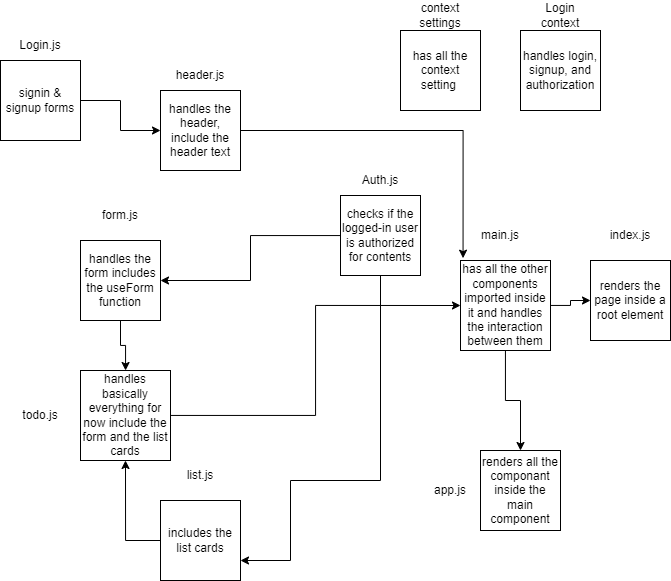

The diagram above was exported from draw.io. Its source (the exported page's mxGraphModel, read from the mxfile embedded in the PNG):
<mxGraphModel dx="2638" dy="784" grid="1" gridSize="10" guides="1" tooltips="1" connect="1" arrows="1" fold="1" page="1" pageScale="1" pageWidth="850" pageHeight="1100" math="0" shadow="0">
  <root>
    <mxCell id="0" />
    <mxCell id="1" parent="0" />
    <mxCell id="7L0y2-dGtLLM98lIZRjp-1" value="renders all the componant inside the main component" style="whiteSpace=wrap;html=1;aspect=fixed;" parent="1" vertex="1">
      <mxGeometry x="-250" y="600" width="80" height="80" as="geometry" />
    </mxCell>
    <mxCell id="KDpxWE0ALLD-GFL97ES--3" value="" style="edgeStyle=orthogonalEdgeStyle;rounded=0;orthogonalLoop=1;jettySize=auto;html=1;" parent="1" source="7L0y2-dGtLLM98lIZRjp-2" target="7L0y2-dGtLLM98lIZRjp-1" edge="1">
      <mxGeometry relative="1" as="geometry" />
    </mxCell>
    <mxCell id="KDpxWE0ALLD-GFL97ES--5" value="" style="edgeStyle=orthogonalEdgeStyle;rounded=0;orthogonalLoop=1;jettySize=auto;html=1;" parent="1" source="7L0y2-dGtLLM98lIZRjp-2" target="KDpxWE0ALLD-GFL97ES--4" edge="1">
      <mxGeometry relative="1" as="geometry" />
    </mxCell>
    <mxCell id="7L0y2-dGtLLM98lIZRjp-2" value="has all the other components imported inside it and handles the interaction between them" style="whiteSpace=wrap;html=1;aspect=fixed;" parent="1" vertex="1">
      <mxGeometry x="-270" y="410" width="90" height="90" as="geometry" />
    </mxCell>
    <mxCell id="7L0y2-dGtLLM98lIZRjp-14" style="edgeStyle=orthogonalEdgeStyle;rounded=0;orthogonalLoop=1;jettySize=auto;html=1;entryX=-0.124;entryY=1.256;entryDx=0;entryDy=0;entryPerimeter=0;" parent="1" source="7L0y2-dGtLLM98lIZRjp-3" target="7L0y2-dGtLLM98lIZRjp-12" edge="1">
      <mxGeometry relative="1" as="geometry" />
    </mxCell>
    <mxCell id="7L0y2-dGtLLM98lIZRjp-3" value="handles the header, include the header text" style="whiteSpace=wrap;html=1;aspect=fixed;" parent="1" vertex="1">
      <mxGeometry x="-570" y="240" width="80" height="80" as="geometry" />
    </mxCell>
    <mxCell id="KDpxWE0ALLD-GFL97ES--1" value="" style="edgeStyle=orthogonalEdgeStyle;rounded=0;orthogonalLoop=1;jettySize=auto;html=1;" parent="1" source="7L0y2-dGtLLM98lIZRjp-4" target="7L0y2-dGtLLM98lIZRjp-5" edge="1">
      <mxGeometry relative="1" as="geometry" />
    </mxCell>
    <mxCell id="7L0y2-dGtLLM98lIZRjp-4" value="handles the form includes the useForm function" style="whiteSpace=wrap;html=1;aspect=fixed;" parent="1" vertex="1">
      <mxGeometry x="-650" y="390" width="80" height="80" as="geometry" />
    </mxCell>
    <mxCell id="7L0y2-dGtLLM98lIZRjp-16" style="edgeStyle=orthogonalEdgeStyle;rounded=0;orthogonalLoop=1;jettySize=auto;html=1;entryX=0;entryY=0.5;entryDx=0;entryDy=0;" parent="1" source="7L0y2-dGtLLM98lIZRjp-5" target="7L0y2-dGtLLM98lIZRjp-2" edge="1">
      <mxGeometry relative="1" as="geometry" />
    </mxCell>
    <mxCell id="7L0y2-dGtLLM98lIZRjp-5" value="handles basically everything for now include the form and the list cards" style="whiteSpace=wrap;html=1;aspect=fixed;" parent="1" vertex="1">
      <mxGeometry x="-650" y="520" width="90" height="90" as="geometry" />
    </mxCell>
    <mxCell id="KDpxWE0ALLD-GFL97ES--2" style="edgeStyle=orthogonalEdgeStyle;rounded=0;orthogonalLoop=1;jettySize=auto;html=1;exitX=0;exitY=0.5;exitDx=0;exitDy=0;entryX=0.5;entryY=1;entryDx=0;entryDy=0;" parent="1" source="7L0y2-dGtLLM98lIZRjp-6" target="7L0y2-dGtLLM98lIZRjp-5" edge="1">
      <mxGeometry relative="1" as="geometry" />
    </mxCell>
    <mxCell id="7L0y2-dGtLLM98lIZRjp-6" value="includes the list cards" style="whiteSpace=wrap;html=1;aspect=fixed;" parent="1" vertex="1">
      <mxGeometry x="-570" y="650" width="80" height="80" as="geometry" />
    </mxCell>
    <mxCell id="7L0y2-dGtLLM98lIZRjp-8" value="Login.js" style="text;html=1;strokeColor=none;fillColor=none;align=center;verticalAlign=middle;whiteSpace=wrap;rounded=0;" parent="1" vertex="1">
      <mxGeometry x="-720" y="180" width="60" height="30" as="geometry" />
    </mxCell>
    <mxCell id="7L0y2-dGtLLM98lIZRjp-9" value="form.js" style="text;html=1;strokeColor=none;fillColor=none;align=center;verticalAlign=middle;whiteSpace=wrap;rounded=0;" parent="1" vertex="1">
      <mxGeometry x="-640" y="350" width="60" height="30" as="geometry" />
    </mxCell>
    <mxCell id="7L0y2-dGtLLM98lIZRjp-10" value="todo.js" style="text;html=1;strokeColor=none;fillColor=none;align=center;verticalAlign=middle;whiteSpace=wrap;rounded=0;" parent="1" vertex="1">
      <mxGeometry x="-720" y="550" width="60" height="30" as="geometry" />
    </mxCell>
    <mxCell id="7L0y2-dGtLLM98lIZRjp-11" value="list.js" style="text;html=1;strokeColor=none;fillColor=none;align=center;verticalAlign=middle;whiteSpace=wrap;rounded=0;" parent="1" vertex="1">
      <mxGeometry x="-560" y="610" width="60" height="30" as="geometry" />
    </mxCell>
    <mxCell id="7L0y2-dGtLLM98lIZRjp-12" value="main.js" style="text;html=1;strokeColor=none;fillColor=none;align=center;verticalAlign=middle;whiteSpace=wrap;rounded=0;" parent="1" vertex="1">
      <mxGeometry x="-260" y="370" width="60" height="30" as="geometry" />
    </mxCell>
    <mxCell id="7L0y2-dGtLLM98lIZRjp-13" value="app.js" style="text;html=1;strokeColor=none;fillColor=none;align=center;verticalAlign=middle;whiteSpace=wrap;rounded=0;" parent="1" vertex="1">
      <mxGeometry x="-310" y="625" width="60" height="30" as="geometry" />
    </mxCell>
    <mxCell id="KDpxWE0ALLD-GFL97ES--4" value="renders the page inside a root element" style="whiteSpace=wrap;html=1;aspect=fixed;" parent="1" vertex="1">
      <mxGeometry x="-140" y="410" width="80" height="80" as="geometry" />
    </mxCell>
    <mxCell id="KDpxWE0ALLD-GFL97ES--6" value="index.js" style="text;html=1;strokeColor=none;fillColor=none;align=center;verticalAlign=middle;whiteSpace=wrap;rounded=0;" parent="1" vertex="1">
      <mxGeometry x="-130" y="370" width="60" height="30" as="geometry" />
    </mxCell>
    <mxCell id="KDpxWE0ALLD-GFL97ES--8" value="has all the context setting&amp;nbsp;" style="whiteSpace=wrap;html=1;aspect=fixed;" parent="1" vertex="1">
      <mxGeometry x="-330" y="180" width="80" height="80" as="geometry" />
    </mxCell>
    <mxCell id="KDpxWE0ALLD-GFL97ES--11" value="context settings" style="text;html=1;strokeColor=none;fillColor=none;align=center;verticalAlign=middle;whiteSpace=wrap;rounded=0;" parent="1" vertex="1">
      <mxGeometry x="-320" y="150" width="60" height="30" as="geometry" />
    </mxCell>
    <mxCell id="1xZC5epYRmhBh3joj3-l-1" value="handles login, signup, and authorization" style="whiteSpace=wrap;html=1;aspect=fixed;" vertex="1" parent="1">
      <mxGeometry x="-210" y="180" width="80" height="80" as="geometry" />
    </mxCell>
    <mxCell id="1xZC5epYRmhBh3joj3-l-2" value="Login context" style="text;html=1;strokeColor=none;fillColor=none;align=center;verticalAlign=middle;whiteSpace=wrap;rounded=0;" vertex="1" parent="1">
      <mxGeometry x="-200" y="150" width="60" height="30" as="geometry" />
    </mxCell>
    <mxCell id="1xZC5epYRmhBh3joj3-l-9" style="edgeStyle=orthogonalEdgeStyle;rounded=0;orthogonalLoop=1;jettySize=auto;html=1;entryX=1;entryY=0.5;entryDx=0;entryDy=0;" edge="1" parent="1" source="1xZC5epYRmhBh3joj3-l-3" target="7L0y2-dGtLLM98lIZRjp-4">
      <mxGeometry relative="1" as="geometry" />
    </mxCell>
    <mxCell id="1xZC5epYRmhBh3joj3-l-10" style="edgeStyle=orthogonalEdgeStyle;rounded=0;orthogonalLoop=1;jettySize=auto;html=1;entryX=1;entryY=0.75;entryDx=0;entryDy=0;" edge="1" parent="1" source="1xZC5epYRmhBh3joj3-l-3" target="7L0y2-dGtLLM98lIZRjp-6">
      <mxGeometry relative="1" as="geometry">
        <Array as="points">
          <mxPoint x="-350" y="630" />
          <mxPoint x="-440" y="630" />
          <mxPoint x="-440" y="710" />
        </Array>
      </mxGeometry>
    </mxCell>
    <mxCell id="1xZC5epYRmhBh3joj3-l-3" value="checks if the logged-in user is authorized for contents" style="whiteSpace=wrap;html=1;aspect=fixed;" vertex="1" parent="1">
      <mxGeometry x="-390" y="345" width="80" height="80" as="geometry" />
    </mxCell>
    <mxCell id="1xZC5epYRmhBh3joj3-l-6" style="edgeStyle=orthogonalEdgeStyle;rounded=0;orthogonalLoop=1;jettySize=auto;html=1;entryX=0;entryY=0.5;entryDx=0;entryDy=0;" edge="1" parent="1" source="1xZC5epYRmhBh3joj3-l-4" target="7L0y2-dGtLLM98lIZRjp-3">
      <mxGeometry relative="1" as="geometry" />
    </mxCell>
    <mxCell id="1xZC5epYRmhBh3joj3-l-4" value="signin &amp;amp; signup forms" style="whiteSpace=wrap;html=1;aspect=fixed;" vertex="1" parent="1">
      <mxGeometry x="-730" y="210" width="80" height="80" as="geometry" />
    </mxCell>
    <mxCell id="1xZC5epYRmhBh3joj3-l-7" value="header.js" style="text;html=1;strokeColor=none;fillColor=none;align=center;verticalAlign=middle;whiteSpace=wrap;rounded=0;" vertex="1" parent="1">
      <mxGeometry x="-560" y="210" width="60" height="30" as="geometry" />
    </mxCell>
    <mxCell id="1xZC5epYRmhBh3joj3-l-8" value="Auth.js" style="text;html=1;strokeColor=none;fillColor=none;align=center;verticalAlign=middle;whiteSpace=wrap;rounded=0;" vertex="1" parent="1">
      <mxGeometry x="-380" y="315" width="60" height="30" as="geometry" />
    </mxCell>
  </root>
</mxGraphModel>